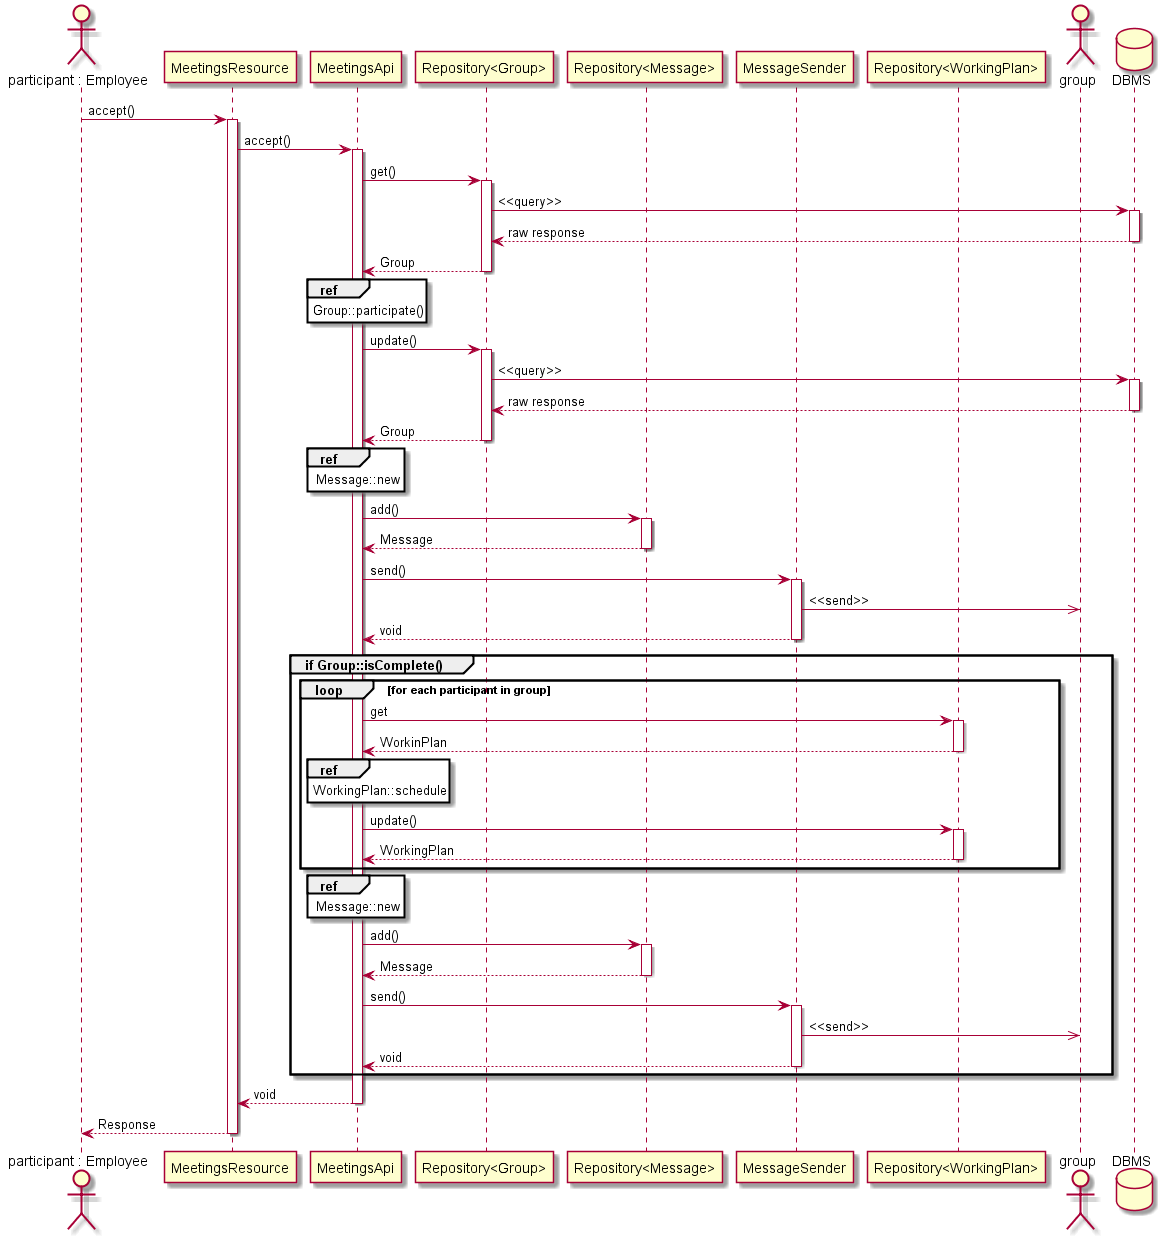

The diagram above was rendered by PlantUML. Its source (embedded in the PNG):
@startuml

actor "participant : Employee" as participant
participant MeetingsResource as resource
participant MeetingsApi as api
participant "Repository<Group>" as groups
participant "Repository<Message>" as messages
participant MessageSender as sender
participant  "Repository<WorkingPlan>" as activities
actor group
database DBMS

participant -> resource : accept()
activate resource
resource -> api : accept()
activate api

''''' get meeting instance
api -> groups : get()
activate groups
groups -> DBMS : <<query>>
activate DBMS
DBMS --> groups : raw response
deactivate DBMS
groups --> api : Group
deactivate groups

ref over api : Group::participate()

''''' update group
api -> groups : update()
activate groups
groups -> DBMS : <<query>>
activate DBMS
DBMS --> groups : raw response
deactivate DBMS
groups --> api : Group
deactivate groups

''''' send message
ref over api : Message::new
api -> messages : add()
activate messages
messages --> api : Message
deactivate messages
api -> sender : send()
activate sender
sender ->> group : <<send>>
sender --> api : void
deactivate sender

''''' schedule a meeting
group if Group::isComplete()
  loop for each participant in group
    ''''' get employees working plan
    api -> activities : get
    activate activities
    activities --> api : WorkinPlan
    deactivate activities

    ref over api : WorkingPlan::schedule

    ''''' update employees working plan
    api -> activities : update()
    activate activities
    activities --> api : WorkingPlan
    deactivate activities
  end
  ''''' send a message about new meeting has been scheduling
  ref over api : Message::new
  api -> messages : add()
  activate messages
  messages --> api : Message
  deactivate messages
  api -> sender : send()
  activate sender
  sender ->> group : <<send>>
  sender --> api : void
  deactivate sender
end

api --> resource : void
deactivate api
resource --> participant : Response
deactivate resource

@enduml